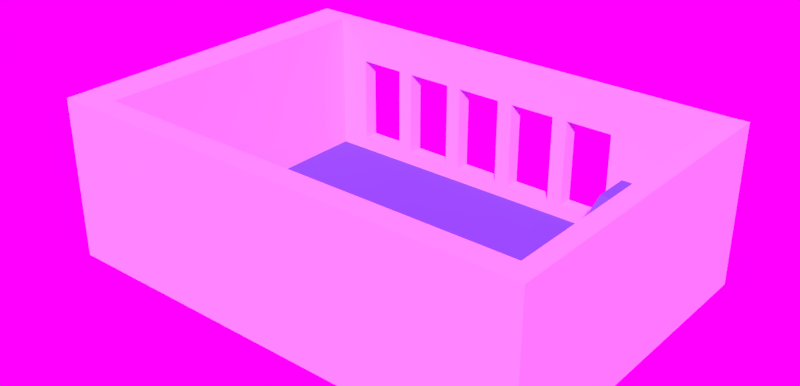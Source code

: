 # Source: VirtualTimesSketch06.blend  (saved by Blender 2.82.1; exported with 4.5.12 LTS)
import bpy
from mathutils import Matrix  # noqa: F401  (used for matrix-valued properties, if any)

bpy.ops.wm.read_factory_settings(use_empty=True)
scene = bpy.context.scene
scene.name = 'Scene'

# ---- collections
col_collection_1 = bpy.data.collections.new('Collection 1'); scene.collection.children.link(col_collection_1)

# ---- images (referenced by path relative to the original .blend; pixels are not part of the script)
import os
ASSET_DIR = os.environ.get("B2B_ASSET_DIR", "")  # directory of the original .blend (textures are referenced by path, not embedded)
HERE = os.path.dirname(os.path.abspath(__file__))  # packed textures are extracted next to this script under _unpacked/

def load_image(name, relpath, width, height, colorspace="sRGB"):
    """Load a texture the original file referenced (path relative to the .blend, or extracted next to this script)."""
    p = next((c for c in (os.path.join(HERE, relpath), os.path.join(ASSET_DIR, relpath)) if relpath and os.path.exists(c)), "")
    if p:
        img = bpy.data.images.load(p, check_existing=True)
        img.name = name
    else:  # same state as the original file: an image datablock whose file is absent (Cycles renders it pink)
        img = bpy.data.images.new(name, width, height)
        img.source = "FILE"
        img.filepath = "//" + (relpath or name)
    img.colorspace_settings.name = colorspace
    return img
img_diffusegrid = load_image('DiffuseGrid', 'DiffuseGrid.png', 1024, 1024, 'sRGB')
img_venice_dawn_1_2k_hdr = load_image('venice_dawn_1_2k.hdr', 'venice_dawn_1_2k.hdr', 1024, 1024, 'Linear Rec.709')

# ---- materials (node trees are filled in below, after node groups)
mat_wall = bpy.data.materials.new('wall')
mat_wall.alpha_threshold = 0.0
mat_wall.use_transparent_shadow = False
mat_wall.roughness = 0.5
mat_floor = bpy.data.materials.new('floor')
mat_floor.alpha_threshold = 0.0
mat_floor.use_transparent_shadow = False
mat_floor.roughness = 0.5

# ---- material node trees
mat_wall.use_nodes = True; mat_wall.node_tree.nodes.clear()
_N = mat_wall.node_tree.nodes; _L = mat_wall.node_tree.links
n0 = _N.new('ShaderNodeOutputMaterial'); n0.name = 'Material Output'; n0.location = (300, 300)
n1 = _N.new('ShaderNodeMixShader'); n1.name = 'Mix Shader'; n1.location = (111, 100)
n2 = _N.new('ShaderNodeBsdfDiffuse'); n2.name = 'Diffuse BSDF'; n2.location = (-89, 20)
n3 = _N.new('ShaderNodeBsdfDiffuse'); n3.name = 'Diffuse BSDF.001'; n3.location = (-89, -20)
n4 = _N.new('ShaderNodeTexImage'); n4.name = 'Image Texture'; n4.location = (-379, -20)
n4.image = img_diffusegrid
_L.new(n1.outputs[0], n0.inputs[0])
_L.new(n2.outputs[0], n1.inputs[1])
_L.new(n3.outputs[0], n1.inputs[2])
_L.new(n4.outputs[0], n2.inputs[0])
n0.is_active_output = True
mat_floor.use_nodes = True; mat_floor.node_tree.nodes.clear()
_N = mat_floor.node_tree.nodes; _L = mat_floor.node_tree.links
n0 = _N.new('ShaderNodeOutputMaterial'); n0.name = 'Material Output'; n0.location = (300, 300)
n1 = _N.new('ShaderNodeMixShader'); n1.name = 'Mix Shader'; n1.location = (10, 300)
n1.inputs[0].default_value = 0.1463
n2 = _N.new('ShaderNodeBsdfDiffuse'); n2.name = 'Diffuse BSDF'; n2.location = (-190, 220)
n2.inputs[0].default_value = (0.08494, 0.1209, 0.8, 1.0)
n3 = _N.new('ShaderNodeBsdfDiffuse'); n3.name = 'Diffuse BSDF.001'; n3.location = (-190, 180)
n4 = _N.new('ShaderNodeTexImage'); n4.name = 'Image Texture'; n4.location = (-480, 140)
n4.image = img_diffusegrid
_L.new(n1.outputs[0], n0.inputs[0])
_L.new(n2.outputs[0], n1.inputs[1])
_L.new(n3.outputs[0], n1.inputs[2])
_L.new(n4.outputs[0], n3.inputs[0])
n0.is_active_output = True

# ---- world
world_world = bpy.data.worlds.new('World'); scene.world = world_world
world_world.use_nodes = True; world_world.node_tree.nodes.clear()
_N = world_world.node_tree.nodes; _L = world_world.node_tree.links
n0 = _N.new('ShaderNodeOutputWorld'); n0.name = 'World Output'; n0.location = (493, 293)
n1 = _N.new('ShaderNodeEmission'); n1.name = 'Emission'; n1.location = (275, 301)
n2 = _N.new('ShaderNodeTexEnvironment'); n2.name = 'Environment Texture'; n2.location = (-18, 369)
n2.image = img_venice_dawn_1_2k_hdr
n3 = _N.new('ShaderNodeMapping'); n3.name = 'Mapping'; n3.location = (-382, 374)
n3.inputs[2].default_value = (0.0, 0.0, 2.269)
n4 = _N.new('ShaderNodeTexCoord'); n4.name = 'Texture Coordinate'; n4.location = (-557, 346)
_L.new(n1.outputs[0], n0.inputs[0])
_L.new(n2.outputs[0], n1.inputs[0])
_L.new(n3.outputs[0], n2.inputs[0])
_L.new(n4.outputs[0], n3.inputs[0])
n0.is_active_output = True
world_world.color = (0.1448, 0.1448, 0.1448)
world_world.use_sun_shadow = False
world_world.sun_shadow_jitter_overblur = 0.0
world_world.cycles.sampling_method = 'MANUAL'
world_world.light_settings.ao_factor = 0.2743

# ---- meshes
me_cube_054 = bpy.data.meshes.new('Cube.054')
me_cube_054.from_pydata([(5.476, 4.898, 5.869), (1.093, -0.2145, 5.875), (-23.01, -0.2145, 5.875), (5.476, 4.898, 0.02175), (1.093, -0.2145, 0.02779), (-23.01, -0.2145, 0.02779), (1.093, 13.96, 0.02537), (1.093, 23.89, 5.875), (1.093, 27.69, 0.02537), (1.093, 27.69, 5.875), (-0.3677, 13.96, 0.02537), (-0.3677, 23.89, 5.875), (-0.3677, 27.69, 0.02537), (-0.3677, 27.69, 5.875), (1.368, 27.54, 0.02741), (1.093, 27.27, 0.02779), (1.231, 27.5, 0.0276), (1.13, 27.4, 0.02774), (1.093, 27.27, 5.875), (1.368, 27.54, 5.874), (1.13, 27.4, 5.875), (1.231, 27.5, 5.875), (-22.74, 4.898, 0.0254), (-23.01, 4.624, 0.02538), (-22.87, 4.862, 0.02539), (-22.97, 4.761, 0.02538), (5.201, 27.54, 5.869), (5.476, 27.27, 5.869), (5.338, 27.5, 5.869), (5.439, 27.4, 5.869), (0.8183, 4.898, 5.875), (1.093, 5.173, 5.875), (1.368, 4.898, 5.874), (1.093, 4.624, 5.875), (0.9557, 4.935, 5.875), (1.056, 5.036, 5.875), (5.201, -0.2145, 5.869), (5.476, 0.0603, 5.869), (5.338, -0.1777, 5.869), (5.439, -0.07711, 5.869), (-23.01, 4.624, 5.875), (-22.74, 4.898, 5.875), (-22.97, 4.761, 5.875), (-22.87, 4.862, 5.875), (5.476, 27.27, 0.02175), (5.201, 27.54, 0.02212), (5.439, 27.4, 0.0218), (5.338, 27.5, 0.02194), (1.093, 5.173, 0.02779), (0.8183, 4.898, 0.02777), (1.056, 5.036, 0.02779), (0.9557, 4.935, 0.02778), (5.476, 0.0603, 0.02175), (5.201, -0.2145, 0.02212), (5.439, -0.07711, 0.0218), (5.338, -0.1777, 0.02194)], [], [(40, 23, 5, 2), (30, 49, 22, 41), (2, 5, 4, 1), (0, 32, 33), (27, 26, 18), (2, 1, 30), (18, 15, 48, 31), (0, 37, 52, 3), (0, 3, 44, 27), (36, 1, 4, 53), (8, 12, 13, 9), (12, 10, 11, 13), (10, 6, 7, 11), (13, 11, 7, 9), (30, 33, 32, 31, 35, 34), (14, 16, 21, 19), (16, 17, 20, 21), (17, 15, 18, 20), (22, 24, 43, 41), (24, 25, 42, 43), (25, 23, 40, 42), (30, 34, 51, 49), (34, 35, 50, 51), (35, 31, 48, 50), (36, 53, 55, 38), (38, 55, 54, 39), (39, 54, 52, 37), (26, 28, 47, 45), (28, 29, 46, 47), (29, 27, 44, 46), (26, 45, 14, 19), (20, 18, 21), (18, 31, 27), (26, 27, 29), (31, 32, 0), (0, 27, 31), (29, 28, 26), (26, 19, 18), (19, 21, 18), (33, 1, 37), (1, 36, 37), (36, 38, 39), (39, 37, 36), (37, 0, 33), (33, 30, 1), (30, 41, 2), (41, 43, 42), (42, 40, 41), (40, 2, 41)])
me_cube_054.polygons.foreach_set('use_smooth', [1, 1, 1, 0, 0, 0, 1, 1, 1, 1, 0, 0, 0, 0, 0, 1, 1, 1, 1, 1, 1, 1, 1, 1, 1, 1, 1, 1, 1, 1, 1, 0, 0, 0, 0, 0, 0, 0, 0, 0, 0, 0, 0, 0, 0, 0, 0, 0, 0])
me_cube_054.polygons.foreach_set('material_index', [0, 0, 0, 1, 1, 1, 0, 0, 0, 0, 0, 0, 1, 1, 1, 0, 0, 0, 0, 0, 0, 0, 0, 0, 0, 0, 0, 0, 0, 0, 0, 1, 1, 1, 1, 1, 1, 1, 1, 1, 1, 1, 1, 1, 1, 1, 1, 1, 1])
_k = set([(3, 44), (3, 52), (4, 5), (4, 53), (5, 23), (6, 10), (8, 12), (10, 12), (14, 16), (14, 45), (15, 17), (15, 48), (16, 17), (22, 24), (22, 49), (23, 25), (24, 25), (44, 46), (45, 47), (46, 47), (48, 50), (49, 51), (50, 51), (52, 54), (53, 55), (54, 55)])
me_cube_054.attributes.new('sharp_edge', 'BOOLEAN', 'EDGE').data.foreach_set('value', [ (min(e.vertices), max(e.vertices)) in _k for e in me_cube_054.edges])
_uv = me_cube_054.uv_layers.new(name='UVMap')
_uv.uv.foreach_set('vector', [0.006101, 0.7429, 0.006101, 0.6175, 0.1109, 0.6175, 0.1109, 0.7429, 0.9994, 0.5091, 0.8716, 0.5091, 0.8715, 0.005545, 0.9994, 0.005545, 0.6134, 0.00304, 0.7412, 0.003066, 0.741, 0.5179, 0.6132, 0.5179, 0.4978, 0.6138, 0.4978, 0.5257, 0.5038, 0.5198, 0.009039, 0.6138, 0.003034, 0.6079, 0.009038, 0.5198, 0.6096, 0.003054, 0.6096, 0.5198, 0.4978, 0.514, 0.9993, 0.9922, 0.8715, 0.9922, 0.8715, 0.5225, 0.9993, 0.5225, 0.7424, 0.1096, 0.7424, 0.005903, 0.8702, 0.005903, 0.8702, 0.1096, 0.7424, 0.1096, 0.8702, 0.1096, 0.8702, 0.5892, 0.7424, 0.5892, 0.6133, 0.6056, 0.6132, 0.5179, 0.741, 0.5179, 0.7411, 0.6056, 0.2339, 0.7429, 0.2021, 0.7429, 0.2021, 0.6175, 0.2339, 0.6175, 0.7411, 0.6155, 0.7411, 0.9072, 0.6132, 0.6962, 0.6132, 0.6155, 0.742, 0.5988, 0.7739, 0.5988, 0.7739, 0.8142, 0.742, 0.8142, 0.742, 0.8956, 0.742, 0.8142, 0.7739, 0.8142, 0.7739, 0.8956, 0.4978, 0.514, 0.5038, 0.5198, 0.4978, 0.5257, 0.4918, 0.5198, 0.4948, 0.5191, 0.497, 0.5169, 0.1984, 0.6176, 0.2015, 0.6176, 0.2015, 0.743, 0.1984, 0.743, 0.8715, 0.9976, 0.8715, 0.9952, 0.9993, 0.9952, 0.9993, 0.9976, 0.8715, 0.9952, 0.8715, 0.9922, 0.9993, 0.9922, 0.9993, 0.9952, 0.8715, 0.005545, 0.8715, 0.002548, 0.9994, 0.002548, 0.9994, 0.005545, 0.000552, 0.6175, 0.003019, 0.6175, 0.003019, 0.7429, 0.000552, 0.7429, 0.003019, 0.6175, 0.006101, 0.6175, 0.006101, 0.7429, 0.003019, 0.7429, 0.9994, 0.5091, 0.9994, 0.5121, 0.8716, 0.5121, 0.8716, 0.5091, 0.9993, 0.5171, 0.9993, 0.5195, 0.8715, 0.5195, 0.8715, 0.5171, 0.9993, 0.5195, 0.9993, 0.5225, 0.8715, 0.5225, 0.8715, 0.5195, 0.6133, 0.6056, 0.7411, 0.6056, 0.7411, 0.6086, 0.6134, 0.6086, 0.6134, 0.6086, 0.7411, 0.6086, 0.7412, 0.611, 0.6134, 0.611, 0.7424, 0.002957, 0.8702, 0.002957, 0.8702, 0.005903, 0.7424, 0.005903, 0.1149, 0.7429, 0.1119, 0.7429, 0.1119, 0.6175, 0.1149, 0.6175, 0.7424, 0.5943, 0.7424, 0.5922, 0.8702, 0.5922, 0.8702, 0.5943, 0.7424, 0.5922, 0.7424, 0.5892, 0.8702, 0.5892, 0.8702, 0.5922, 0.1149, 0.7429, 0.1149, 0.6175, 0.1984, 0.6176, 0.1984, 0.743, 0.006035, 0.5206, 0.009038, 0.5198, 0.003837, 0.5228, 0.009038, 0.5198, 0.4918, 0.5198, 0.009039, 0.6138, 0.003034, 0.6079, 0.009039, 0.6138, 0.006036, 0.613, 0.4918, 0.5198, 0.4978, 0.5257, 0.4978, 0.6138, 0.4978, 0.6138, 0.009039, 0.6138, 0.4918, 0.5198, 0.006036, 0.613, 0.003838, 0.6109, 0.003034, 0.6079, 0.003034, 0.6079, 0.003033, 0.5257, 0.009038, 0.5198, 0.003033, 0.5257, 0.003837, 0.5228, 0.009038, 0.5198, 0.5038, 0.5198, 0.6096, 0.5198, 0.6036, 0.6138, 0.6096, 0.5198, 0.6096, 0.6079, 0.6036, 0.6138, 0.6096, 0.6079, 0.6088, 0.6109, 0.6066, 0.613, 0.6066, 0.613, 0.6036, 0.6138, 0.6096, 0.6079, 0.6036, 0.6138, 0.4978, 0.6138, 0.5038, 0.5198, 0.5038, 0.5198, 0.4978, 0.514, 0.6096, 0.5198, 0.4978, 0.514, 0.4978, 0.008946, 0.6096, 0.003054, 0.4978, 0.008946, 0.4986, 0.006, 0.5008, 0.003843, 0.5008, 0.003843, 0.5038, 0.003054, 0.4978, 0.008946, 0.5038, 0.003054, 0.6096, 0.003054, 0.4978, 0.008946])
me_cube_054.materials.append(mat_wall)
me_cube_054.materials.append(mat_floor)
me_cube_054.use_remesh_preserve_volume = False
me_cube_054.use_remesh_preserve_attributes = False
me_cube_054.use_mirror_vertex_groups = False
me_cube_054.update()
me_cube_002 = bpy.data.meshes.new('Cube.002')
me_cube_002.from_pydata([(7.667, 27.54, -1.446), (7.667, -0.2145, -1.446), (-32.51, 27.52, -1.446), (-32.51, -0.2145, -1.446), (-36.03, 28.95, -1.446), (-36.03, 28.95, 0.01476), (-36.03, 28.95, 13.51), (-32.51, 27.54, -1.446), (-29.58, 27.52, 1.476), (-6.211, 27.52, 1.476), (-13.55, 27.52, 1.476), (-25.2, 27.52, 1.476), (-6.211, 27.52, 9.738), (-17.9, 27.52, 9.738), (-23.74, 27.52, 9.738), (-7.672, 27.52, 9.738), (-13.55, 27.52, 9.738), (-29.58, 27.52, 13.48), (-23.74, 27.52, 13.48), (-13.55, 27.52, 13.48), (-25.2, 27.52, 13.48), (-1.797, 27.52, 13.48), (-19.36, 27.52, 1.476), (-19.36, 27.52, 9.738), (-25.2, 27.52, 9.738), (-1.797, 27.52, 1.476), (-1.797, 27.52, 9.738), (-29.58, 27.52, 9.738), (-17.9, 27.52, 1.476), (-12.04, 27.52, 9.738), (-12.04, 27.52, 1.476), (-23.74, 27.52, 1.476), (-7.672, 27.52, 1.476), (-19.36, 28.98, 1.476), (-19.36, 28.98, 9.738), (-25.2, 28.98, 1.476), (-25.2, 28.98, 9.738), (-1.797, 28.98, 1.476), (-1.797, 28.98, 9.738), (-13.55, 28.98, 9.738), (-13.55, 28.98, 1.476), (-29.58, 28.98, 9.738), (-29.58, 28.98, 1.476), (-17.9, 28.98, 1.476), (-17.9, 28.98, 9.738), (-6.211, 28.98, 9.738), (-6.211, 28.98, 1.476), (-12.04, 28.98, 9.738), (-12.04, 28.98, 1.476), (-23.74, 28.98, 9.738), (-23.74, 28.98, 1.476), (-7.672, 28.98, 1.476), (-7.672, 28.98, 9.738), (-19.36, 27.52, -1.446), (-25.2, 27.52, -1.446), (-1.797, 27.52, -1.446), (-13.55, 27.52, -1.446), (-29.58, 27.52, -1.446), (-17.9, 27.52, -1.446), (-6.211, 27.52, -1.446), (-12.04, 27.52, -1.446), (-23.74, 27.52, -1.446), (-7.672, 27.52, -1.446), (-32.51, 27.54, 13.51), (7.667, 27.54, 13.51), (-6.211, 27.52, 13.48), (-12.04, 27.52, 13.48), (-17.9, 27.52, 13.48), (-7.672, 27.52, 13.48), (-19.36, 27.52, 13.48), (-29.58, 29.0, 13.48), (-6.211, 29.0, 13.48), (-12.04, 29.0, 13.48), (-17.9, 29.0, 13.48), (-23.74, 29.0, 13.48), (-7.672, 29.0, 13.48), (-19.36, 29.0, 13.48), (-13.55, 29.0, 13.48), (-25.2, 29.0, 13.48), (-1.797, 29.0, 13.48), (-32.51, 29.0, 13.48), (-32.51, 29.0, 1.476), (-32.51, 29.0, -1.446), (7.667, 29.0, 13.48), (7.667, 29.0, 1.476), (7.667, 29.0, -1.446), (-19.36, 29.0, -1.446), (-25.2, 29.0, -1.446), (-1.797, 29.0, -1.446), (-13.55, 29.0, -1.446), (-29.58, 29.0, -1.446), (-17.9, 29.0, -1.446), (-6.211, 29.0, -1.446), (-12.04, 29.0, -1.446), (-23.74, 29.0, -1.446), (-7.672, 29.0, -1.446), (-36.03, -0.2145, 0.01476), (-36.03, 27.54, 0.01476), (-36.03, -0.2145, -1.446), (-36.03, 27.54, -1.446), (9.389, -0.2145, 0.01476), (9.389, 27.54, 0.01476), (9.389, -0.2145, -1.446), (9.389, 27.54, -1.446), (7.667, -2.344, 0.01476), (-32.51, -2.344, 0.01476), (7.667, -2.344, -1.446), (-32.51, -2.344, -1.446), (-36.03, -2.344, 0.01476), (-36.03, -2.344, -1.446), (9.389, -2.344, -1.446), (9.389, -2.344, 0.01476), (7.667, -0.2145, 13.51), (9.389, 29.03, 0.01476), (-32.51, -0.2145, 13.51), (9.389, 29.03, -1.446), (-32.51, -2.344, 13.51), (-36.03, -0.2145, 13.51), (-36.03, -2.344, 13.51), (-36.03, 27.54, 13.51), (9.389, -0.2145, 13.51), (9.389, 27.54, 13.51), (7.667, -2.344, 13.51), (9.389, -2.344, 13.51), (9.389, 29.03, 13.51)], [], [(119, 6, 5, 97), (3, 1, 106, 107), (7, 3, 98, 99), (113, 115, 85, 84), (1, 0, 103, 102), (16, 19, 67, 13), (26, 21, 65, 12), (15, 68, 66, 29), (23, 69, 18, 14), (24, 20, 17, 27), (12, 65, 68, 15), (19, 16, 29, 66), (13, 67, 69, 23), (14, 18, 20, 24), (25, 37, 46, 9), (8, 42, 41, 27), (13, 44, 39, 16), (12, 45, 38, 26), (16, 39, 40, 10), (9, 59, 55, 25), (12, 15, 32, 9), (10, 30, 29, 16), (22, 28, 13, 23), (11, 31, 14, 24), (14, 49, 34, 23), (28, 43, 44, 13), (22, 33, 50, 31), (9, 46, 45, 12), (11, 35, 42, 8), (30, 48, 47, 29), (23, 34, 33, 22), (27, 41, 36, 24), (31, 50, 49, 14), (24, 36, 35, 11), (29, 47, 52, 15), (15, 52, 51, 32), (26, 38, 37, 25), (32, 51, 48, 30), (10, 40, 43, 28), (32, 62, 59, 9), (31, 61, 53, 22), (28, 58, 56, 10), (30, 60, 62, 32), (10, 56, 60, 30), (8, 57, 54, 11), (22, 53, 58, 28), (11, 54, 61, 31), (8, 2, 57), (27, 63, 2, 8), (17, 63, 27), (103, 0, 85, 115), (25, 0, 64, 26), (26, 64, 21), (35, 36, 49, 50), (34, 44, 43, 33), (40, 39, 47, 48), (45, 46, 51, 52), (43, 91, 86, 33), (50, 94, 87, 35), (70, 41, 80), (42, 90, 82, 81), (42, 35, 87, 90), (50, 33, 86, 94), (43, 40, 89, 91), (48, 51, 95, 93), (46, 37, 88, 92), (38, 79, 83), (64, 83, 79, 21), (19, 77, 73, 67), (67, 73, 76, 69), (21, 79, 71, 65), (69, 76, 74, 18), (18, 74, 78, 20), (65, 71, 75, 68), (20, 78, 70, 17), (17, 70, 80, 63), (66, 72, 77, 19), (68, 75, 72, 66), (47, 72, 75, 52), (39, 44, 73, 77), (49, 74, 76, 34), (36, 41, 70, 78), (45, 71, 79, 38), (52, 75, 71, 45), (47, 39, 77, 72), (34, 76, 73, 44), (36, 78, 74, 49), (5, 6, 80, 81), (81, 82, 4, 5), (97, 5, 4, 99), (57, 90, 87, 54), (2, 82, 90, 57), (53, 86, 91, 58), (55, 88, 85, 0), (60, 93, 95, 62), (58, 91, 89, 56), (56, 89, 93, 60), (59, 92, 88, 55), (61, 94, 86, 53), (62, 95, 92, 59), (54, 87, 94, 61), (42, 81, 80, 41), (38, 83, 84, 37), (48, 93, 89, 40), (51, 46, 92, 95), (85, 88, 37, 84), (96, 97, 99, 98), (111, 100, 120, 123), (4, 82, 2, 99), (0, 1, 112, 64), (101, 100, 102, 103), (63, 80, 6, 119), (83, 64, 121, 124), (105, 104, 122, 116), (104, 105, 107, 106), (107, 105, 108, 109), (104, 106, 110, 111), (102, 100, 111, 110), (1, 3, 114, 112), (98, 3, 107, 109), (1, 102, 110, 106), (96, 98, 109, 108), (114, 63, 119, 117), (120, 112, 122, 123), (64, 112, 120, 121), (114, 117, 118, 116), (112, 114, 116, 122), (97, 96, 117, 119), (3, 2, 63, 114), (104, 111, 123, 122), (100, 101, 121, 120), (113, 84, 83, 124), (96, 108, 118, 117), (108, 105, 116, 118), (101, 113, 124, 121), (103, 115, 113, 101), (25, 55, 0)])
_k = set([(0, 64), (1, 112), (2, 63), (3, 114), (17, 20), (17, 63), (18, 20), (18, 69), (19, 66), (19, 67), (21, 64), (21, 65), (63, 114), (64, 112), (65, 68), (66, 68), (67, 69), (108, 109), (108, 118), (110, 111), (111, 123), (112, 114), (113, 115), (113, 124)])
me_cube_002.attributes.new('sharp_edge', 'BOOLEAN', 'EDGE').data.foreach_set('value', [ (min(e.vertices), max(e.vertices)) in _k for e in me_cube_002.edges])
_uv = me_cube_002.uv_layers.new(name='UVMap')
_uv.uv.foreach_set('vector', [0.678, 0.517, 0.678, 0.5017, 0.8222, 0.5017, 0.8222, 0.517, 0.02442, 0.04093, 0.02442, 0.4788, 0.001676, 0.4788, 0.001676, 0.04093, 0.321, 0.04093, 0.02442, 0.04093, 0.02442, 0.002475, 0.321, 0.002475, 0.6936, 0.4975, 0.678, 0.4975, 0.678, 0.4788, 0.7092, 0.4788, 0.02442, 0.4788, 0.321, 0.4788, 0.321, 0.4975, 0.02442, 0.4975, 0.2025, 0.7088, 0.1625, 0.7088, 0.1625, 0.6614, 0.2025, 0.6614, 0.2025, 0.8369, 0.1625, 0.8369, 0.1625, 0.7888, 0.2025, 0.7888, 0.2025, 0.7728, 0.1625, 0.7728, 0.1625, 0.7252, 0.2025, 0.7252, 0.2025, 0.6455, 0.1625, 0.6455, 0.1625, 0.5977, 0.2025, 0.5977, 0.2025, 0.5818, 0.1625, 0.5818, 0.1625, 0.534, 0.2025, 0.534, 0.2025, 0.7888, 0.1625, 0.7888, 0.1625, 0.7728, 0.2025, 0.7728, 0.1625, 0.7088, 0.2025, 0.7088, 0.2025, 0.7252, 0.1625, 0.7252, 0.2025, 0.6614, 0.1625, 0.6614, 0.1625, 0.6455, 0.2025, 0.6455, 0.2025, 0.5977, 0.1625, 0.5977, 0.1625, 0.5818, 0.2025, 0.5818, 0.8701, 0.6594, 0.8544, 0.6594, 0.8544, 0.6113, 0.8701, 0.6113, 0.6457, 0.7733, 0.6613, 0.7733, 0.6613, 0.8634, 0.6457, 0.8634, 0.693, 0.8447, 0.7087, 0.8447, 0.7087, 0.8921, 0.693, 0.8921, 0.8543, 0.8413, 0.8387, 0.8413, 0.8387, 0.7932, 0.8543, 0.7932, 0.6457, 0.6824, 0.6613, 0.6824, 0.6613, 0.7724, 0.6457, 0.7724, 0.2908, 0.7888, 0.322, 0.7888, 0.322, 0.8369, 0.2908, 0.8369, 0.2025, 0.7888, 0.2025, 0.7728, 0.2908, 0.7728, 0.2908, 0.7888, 0.2908, 0.7088, 0.2908, 0.7252, 0.2025, 0.7252, 0.2025, 0.7088, 0.2908, 0.6455, 0.2908, 0.6614, 0.2025, 0.6614, 0.2025, 0.6455, 0.2908, 0.5818, 0.2908, 0.5977, 0.2025, 0.5977, 0.2025, 0.5818, 0.8544, 0.7081, 0.8701, 0.7081, 0.8701, 0.7559, 0.8544, 0.7559, 0.6614, 0.6824, 0.677, 0.6824, 0.677, 0.7724, 0.6614, 0.7724, 0.8544, 0.8046, 0.8701, 0.8046, 0.8701, 0.8524, 0.8544, 0.8524, 0.6614, 0.7733, 0.677, 0.7733, 0.677, 0.8634, 0.6614, 0.8634, 0.8701, 0.8041, 0.8544, 0.8041, 0.8544, 0.7564, 0.8701, 0.7564, 0.8387, 0.7025, 0.8543, 0.7025, 0.8543, 0.7925, 0.8387, 0.7925, 0.6457, 0.5005, 0.6613, 0.5005, 0.6613, 0.5905, 0.6457, 0.5905, 0.8544, 0.6599, 0.8701, 0.6599, 0.8701, 0.7076, 0.8544, 0.7076, 0.8387, 0.6115, 0.8543, 0.6115, 0.8543, 0.7016, 0.8387, 0.7016, 0.6614, 0.5914, 0.677, 0.5914, 0.677, 0.6815, 0.6614, 0.6815, 0.8387, 0.8418, 0.8543, 0.8418, 0.8543, 0.8894, 0.8387, 0.8894, 0.6457, 0.5914, 0.6613, 0.5914, 0.6613, 0.6815, 0.6457, 0.6815, 0.6614, 0.5005, 0.677, 0.5005, 0.677, 0.5905, 0.6614, 0.5905, 0.6773, 0.8447, 0.6929, 0.8447, 0.6929, 0.8923, 0.6773, 0.8923, 0.7088, 0.8447, 0.7244, 0.8447, 0.7244, 0.8921, 0.7088, 0.8921, 0.2908, 0.7728, 0.322, 0.7728, 0.322, 0.7888, 0.2908, 0.7888, 0.2908, 0.5977, 0.322, 0.5977, 0.322, 0.6455, 0.2908, 0.6455, 0.2908, 0.6614, 0.322, 0.6614, 0.322, 0.7088, 0.2908, 0.7088, 0.2908, 0.7252, 0.322, 0.7252, 0.322, 0.7728, 0.2908, 0.7728, 0.2908, 0.7088, 0.322, 0.7088, 0.322, 0.7252, 0.2908, 0.7252, 0.2908, 0.534, 0.322, 0.534, 0.322, 0.5818, 0.2908, 0.5818, 0.2908, 0.6455, 0.322, 0.6455, 0.322, 0.6614, 0.2908, 0.6614, 0.2908, 0.5818, 0.322, 0.5818, 0.322, 0.5977, 0.2908, 0.5977, 0.2908, 0.534, 0.322, 0.5022, 0.322, 0.534, 0.2025, 0.534, 0.1622, 0.5022, 0.322, 0.5022, 0.2908, 0.534, 0.1625, 0.534, 0.1622, 0.5022, 0.2025, 0.534, 0.321, 0.4975, 0.321, 0.4788, 0.3366, 0.4788, 0.3369, 0.4975, 0.2908, 0.8369, 0.322, 0.94, 0.1622, 0.94, 0.2025, 0.8369, 0.2025, 0.8369, 0.1622, 0.94, 0.1625, 0.8369, 0.7092, 0.1205, 0.7975, 0.1205, 0.7975, 0.1365, 0.7092, 0.1365, 0.7975, 0.1842, 0.7975, 0.2001, 0.7092, 0.2001, 0.7092, 0.1842, 0.7092, 0.2476, 0.7975, 0.2476, 0.7975, 0.264, 0.7092, 0.264, 0.7975, 0.3275, 0.7092, 0.3275, 0.7092, 0.3116, 0.7975, 0.3116, 0.7092, 0.2001, 0.678, 0.2001, 0.678, 0.1842, 0.7092, 0.1842, 0.7092, 0.1365, 0.678, 0.1365, 0.678, 0.1205, 0.7092, 0.1205, 0.8375, 0.07277, 0.7975, 0.07277, 0.8375, 0.04093, 0.7092, 0.07277, 0.678, 0.07277, 0.678, 0.04093, 0.7092, 0.04093, 0.7092, 0.07277, 0.7092, 0.1205, 0.678, 0.1205, 0.678, 0.07277, 0.7092, 0.1365, 0.7092, 0.1842, 0.678, 0.1842, 0.678, 0.1365, 0.7092, 0.2001, 0.7092, 0.2476, 0.678, 0.2476, 0.678, 0.2001, 0.7092, 0.264, 0.7092, 0.3116, 0.678, 0.3116, 0.678, 0.264, 0.7092, 0.3275, 0.7092, 0.3756, 0.678, 0.3756, 0.678, 0.3275, 0.7975, 0.3756, 0.8375, 0.3756, 0.8375, 0.4788, 0.3562, 0.4788, 0.3406, 0.4788, 0.3406, 0.3756, 0.3565, 0.3756, 0.3565, 0.2476, 0.3406, 0.2476, 0.3406, 0.2001, 0.3565, 0.2001, 0.3565, 0.2001, 0.3406, 0.2001, 0.3406, 0.1842, 0.3565, 0.1842, 0.3565, 0.3756, 0.3406, 0.3756, 0.3406, 0.3275, 0.3565, 0.3275, 0.3565, 0.1842, 0.3406, 0.1842, 0.3406, 0.1365, 0.3565, 0.1365, 0.3565, 0.1365, 0.3406, 0.1365, 0.3406, 0.1205, 0.3565, 0.1205, 0.3565, 0.3275, 0.3406, 0.3275, 0.3406, 0.3116, 0.3565, 0.3116, 0.3565, 0.1205, 0.3406, 0.1205, 0.3406, 0.07277, 0.3565, 0.07277, 0.3565, 0.07277, 0.3406, 0.07277, 0.3406, 0.04093, 0.3562, 0.04093, 0.3565, 0.264, 0.3406, 0.264, 0.3406, 0.2476, 0.3565, 0.2476, 0.3565, 0.3116, 0.3406, 0.3116, 0.3406, 0.264, 0.3565, 0.264, 0.7975, 0.264, 0.8375, 0.264, 0.8375, 0.3116, 0.7975, 0.3116, 0.7975, 0.2476, 0.7975, 0.2001, 0.8375, 0.2001, 0.8375, 0.2476, 0.7975, 0.1365, 0.8375, 0.1365, 0.8375, 0.1842, 0.7975, 0.1842, 0.7975, 0.1205, 0.7975, 0.07277, 0.8375, 0.07277, 0.8375, 0.1205, 0.7975, 0.3275, 0.8375, 0.3275, 0.8375, 0.3756, 0.7975, 0.3756, 0.7975, 0.3116, 0.8375, 0.3116, 0.8375, 0.3275, 0.7975, 0.3275, 0.7975, 0.264, 0.7975, 0.2476, 0.8375, 0.2476, 0.8375, 0.264, 0.7975, 0.1842, 0.8375, 0.1842, 0.8375, 0.2001, 0.7975, 0.2001, 0.7975, 0.1205, 0.8375, 0.1205, 0.8375, 0.1365, 0.7975, 0.1365, 0.6936, 0.002475, 0.8378, 0.002475, 0.8375, 0.04093, 0.7092, 0.04093, 0.7092, 0.04093, 0.678, 0.04093, 0.678, 0.002475, 0.6936, 0.002475, 0.8222, 0.517, 0.8222, 0.5017, 0.8378, 0.5017, 0.8378, 0.517, 0.3207, 0.07277, 0.3366, 0.07277, 0.3366, 0.1205, 0.3207, 0.1205, 0.3207, 0.04093, 0.3366, 0.04093, 0.3366, 0.07277, 0.3207, 0.07277, 0.3207, 0.1842, 0.3366, 0.1842, 0.3366, 0.2001, 0.3207, 0.2001, 0.3207, 0.3756, 0.3366, 0.3756, 0.3366, 0.4788, 0.321, 0.4788, 0.3207, 0.264, 0.3366, 0.264, 0.3366, 0.3116, 0.3207, 0.3116, 0.3207, 0.2001, 0.3366, 0.2001, 0.3366, 0.2476, 0.3207, 0.2476, 0.3207, 0.2476, 0.3366, 0.2476, 0.3366, 0.264, 0.3207, 0.264, 0.3207, 0.3275, 0.3366, 0.3275, 0.3366, 0.3756, 0.3207, 0.3756, 0.3207, 0.1365, 0.3366, 0.1365, 0.3366, 0.1842, 0.3207, 0.1842, 0.3207, 0.3116, 0.3366, 0.3116, 0.3366, 0.3275, 0.3207, 0.3275, 0.3207, 0.1205, 0.3366, 0.1205, 0.3366, 0.1365, 0.3207, 0.1365, 0.7092, 0.07277, 0.7092, 0.04093, 0.8375, 0.04093, 0.7975, 0.07277, 0.7975, 0.3756, 0.8375, 0.4788, 0.7092, 0.4788, 0.7092, 0.3756, 0.7092, 0.264, 0.678, 0.264, 0.678, 0.2476, 0.7092, 0.2476, 0.7092, 0.3116, 0.7092, 0.3275, 0.678, 0.3275, 0.678, 0.3116, 0.678, 0.4788, 0.678, 0.3756, 0.7092, 0.3756, 0.7092, 0.4788, 0.8222, 0.8195, 0.8222, 0.517, 0.8378, 0.517, 0.8378, 0.8195, 0.6292, 0.5017, 0.6292, 0.5249, 0.485, 0.5249, 0.485, 0.5017, 0.336, 0.002475, 0.3366, 0.04093, 0.3207, 0.04093, 0.321, 0.002475, 0.9992, 0.001513, 0.9992, 0.304, 0.8394, 0.304, 0.8394, 0.001513, 0.6292, 0.8274, 0.6292, 0.5249, 0.6448, 0.5249, 0.6448, 0.8274, 0.3562, 0.04093, 0.3406, 0.04093, 0.3412, 0.002475, 0.3562, 0.002475, 0.3406, 0.4788, 0.3562, 0.4788, 0.3562, 0.4975, 0.3403, 0.4975, 0.145, 0.5409, 0.145, 0.9788, 0.000799, 0.9788, 0.000799, 0.5409, 0.145, 0.9788, 0.145, 0.5409, 0.1606, 0.5409, 0.1606, 0.9788, 0.1606, 0.5409, 0.145, 0.5409, 0.145, 0.5025, 0.1606, 0.5025, 0.145, 0.9788, 0.1606, 0.9788, 0.1606, 0.9975, 0.145, 0.9975, 0.6448, 0.5249, 0.6292, 0.5249, 0.6292, 0.5017, 0.6448, 0.5017, 0.3236, 0.94, 0.3236, 0.5022, 0.4834, 0.5022, 0.4834, 0.94, 0.02442, 0.002475, 0.02442, 0.04093, 0.001676, 0.04093, 0.001676, 0.002475, 0.02442, 0.4788, 0.02442, 0.4975, 0.001676, 0.4975, 0.001676, 0.4788, 0.8222, 0.8195, 0.8378, 0.8195, 0.8378, 0.8427, 0.8222, 0.8427, 0.6528, 0.04093, 0.3562, 0.04093, 0.3562, 0.002475, 0.6528, 0.002475, 0.6528, 0.4975, 0.6528, 0.4788, 0.6755, 0.4788, 0.6755, 0.4975, 0.3562, 0.4788, 0.6528, 0.4788, 0.6528, 0.4975, 0.3562, 0.4975, 0.6528, 0.04093, 0.6528, 0.002475, 0.6755, 0.002475, 0.6755, 0.04093, 0.6528, 0.4788, 0.6528, 0.04093, 0.6755, 0.04093, 0.6755, 0.4788, 0.8222, 0.517, 0.8222, 0.8195, 0.678, 0.8195, 0.678, 0.517, 0.8394, 0.6095, 0.8394, 0.3073, 0.9992, 0.307, 0.9992, 0.6095, 0.145, 0.9788, 0.145, 0.9975, 0.000799, 0.9975, 0.000799, 0.9788, 0.6292, 0.5249, 0.6292, 0.8274, 0.485, 0.8274, 0.485, 0.5249, 0.6936, 0.4975, 0.7092, 0.4788, 0.8375, 0.4788, 0.8378, 0.4975, 0.8222, 0.8195, 0.8222, 0.8427, 0.678, 0.8427, 0.678, 0.8195, 0.145, 0.5025, 0.145, 0.5409, 0.000799, 0.5409, 0.000799, 0.5025, 0.6292, 0.8274, 0.6292, 0.8437, 0.485, 0.8437, 0.485, 0.8274, 0.6448, 0.8274, 0.6448, 0.8437, 0.6292, 0.8437, 0.6292, 0.8274, 0.2908, 0.8369, 0.322, 0.8369, 0.322, 0.94])
me_cube_002.materials.append(mat_wall)
me_cube_002.materials.append(mat_floor)
me_cube_002.use_remesh_preserve_volume = False
me_cube_002.use_remesh_preserve_attributes = False
me_cube_002.use_mirror_vertex_groups = False
me_cube_002.update()
me_cube_003 = bpy.data.meshes.new('Cube.003')
me_cube_003.from_pydata([(7.667, -0.2145, 0.1775), (7.667, 27.54, -1.565), (7.667, -0.2145, -1.565), (-32.51, 27.54, -1.565), (-32.51, -0.2145, -1.565), (7.667, 27.54, 0.1775), (-32.51, -0.2145, 0.1775), (-32.51, 27.54, 0.1775)], [], [(1, 2, 4, 3), (5, 7, 6, 0), (4, 2, 0, 6), (3, 4, 6, 7), (2, 1, 5, 0), (1, 3, 7, 5)])
me_cube_003.polygons.foreach_set('material_index', [1, 1, 1, 1, 1, 1])
_uv = me_cube_003.uv_layers.new(name='UVMap')
_uv.uv.foreach_set('vector', [0.9117, 0.7201, 0.4592, 0.7201, 0.4592, 0.003583, 0.9117, 0.003583, 0.002262, 0.7201, 0.002262, 0.003583, 0.4547, 0.003583, 0.4547, 0.7201, 0.9141, 0.7201, 0.9141, 0.003583, 0.9425, 0.003583, 0.9425, 0.7201, 0.9999, 0.002475, 0.9999, 0.4975, 0.9715, 0.4975, 0.9715, 0.002475, 0.9999, 0.5025, 0.9999, 0.9975, 0.9715, 0.9975, 0.9715, 0.5025, 0.9712, 0.003583, 0.9712, 0.7201, 0.9428, 0.7201, 0.9428, 0.003583])
me_cube_003.materials.append(mat_wall)
me_cube_003.materials.append(mat_floor)
me_cube_003.use_remesh_preserve_volume = False
me_cube_003.use_remesh_preserve_attributes = False
me_cube_003.use_mirror_vertex_groups = False
me_cube_003.update()

# ---- objects
ob_factory_floor2 = bpy.data.objects.new('factory_floor2', me_cube_054)
ob_factory_walls = bpy.data.objects.new('factory_walls', me_cube_002)
ob_factory_floor = bpy.data.objects.new('factory_floor', me_cube_003)

# ---- transforms, parenting, visibility, modifiers, constraints
ob_factory_floor2.location = (0.0, 0.0, 0.0)
ob_factory_floor2.lineart.crease_threshold = 0.0
ob_factory_walls.location = (0.0, 0.0, 0.0)
ob_factory_walls.lineart.crease_threshold = 0.0
ob_factory_floor.location = (0.0, 0.0, 0.0)
ob_factory_floor.lineart.crease_threshold = 0.0

# ---- collection membership
col_collection_1.objects.link(ob_factory_floor2)
col_collection_1.objects.link(ob_factory_walls)
col_collection_1.objects.link(ob_factory_floor)

# ---- scene / render settings (as saved in the file)
scene.frame_start = 1; scene.frame_end = 250; scene.frame_set(1142)
scene.render.engine = 'BLENDER_EEVEE_NEXT'
scene.render.resolution_x = 2900
scene.render.resolution_y = 1400
scene.render.dither_intensity = 0.0
scene.cycles.use_denoising = False
scene.cycles.samples = 64
scene.cycles.sampling_pattern = 'TABULATED_SOBOL'
scene.cycles.use_adaptive_sampling = False
scene.cycles.use_light_tree = False
scene.cycles.blur_glossy = 0.0
scene.cycles.sample_clamp_indirect = 0.0
scene.eevee.use_gtao = True
scene.view_settings.view_transform = 'Standard'
bpy.context.view_layer.update()

# ---- added for rendering (the .blend has no active camera and no usable light): camera, sun
cam_auto = bpy.data.cameras.new('AutoCamera')
cam_auto.lens = 50.0
cam_auto.sensor_width = 36.0
cam_auto.clip_end = 1000.0
ob_auto_camera = bpy.data.objects.new('AutoCamera', cam_auto)
scene.collection.objects.link(ob_auto_camera)
ob_auto_camera.location = (39.6266, -50.194, 48.3325)
ob_auto_camera.rotation_euler = (1.09748, -7.21219e-08, 0.694738)
scene.camera = ob_auto_camera
light_auto_sun = bpy.data.lights.new('AutoSun', 'SUN')
light_auto_sun.energy = 3.0
light_auto_sun.angle = 0.0523599
ob_auto_sun = bpy.data.objects.new('AutoSun', light_auto_sun)
scene.collection.objects.link(ob_auto_sun)
ob_auto_sun.rotation_euler = (0.872665, 0.174533, 0.523599)
bpy.context.view_layer.update()
